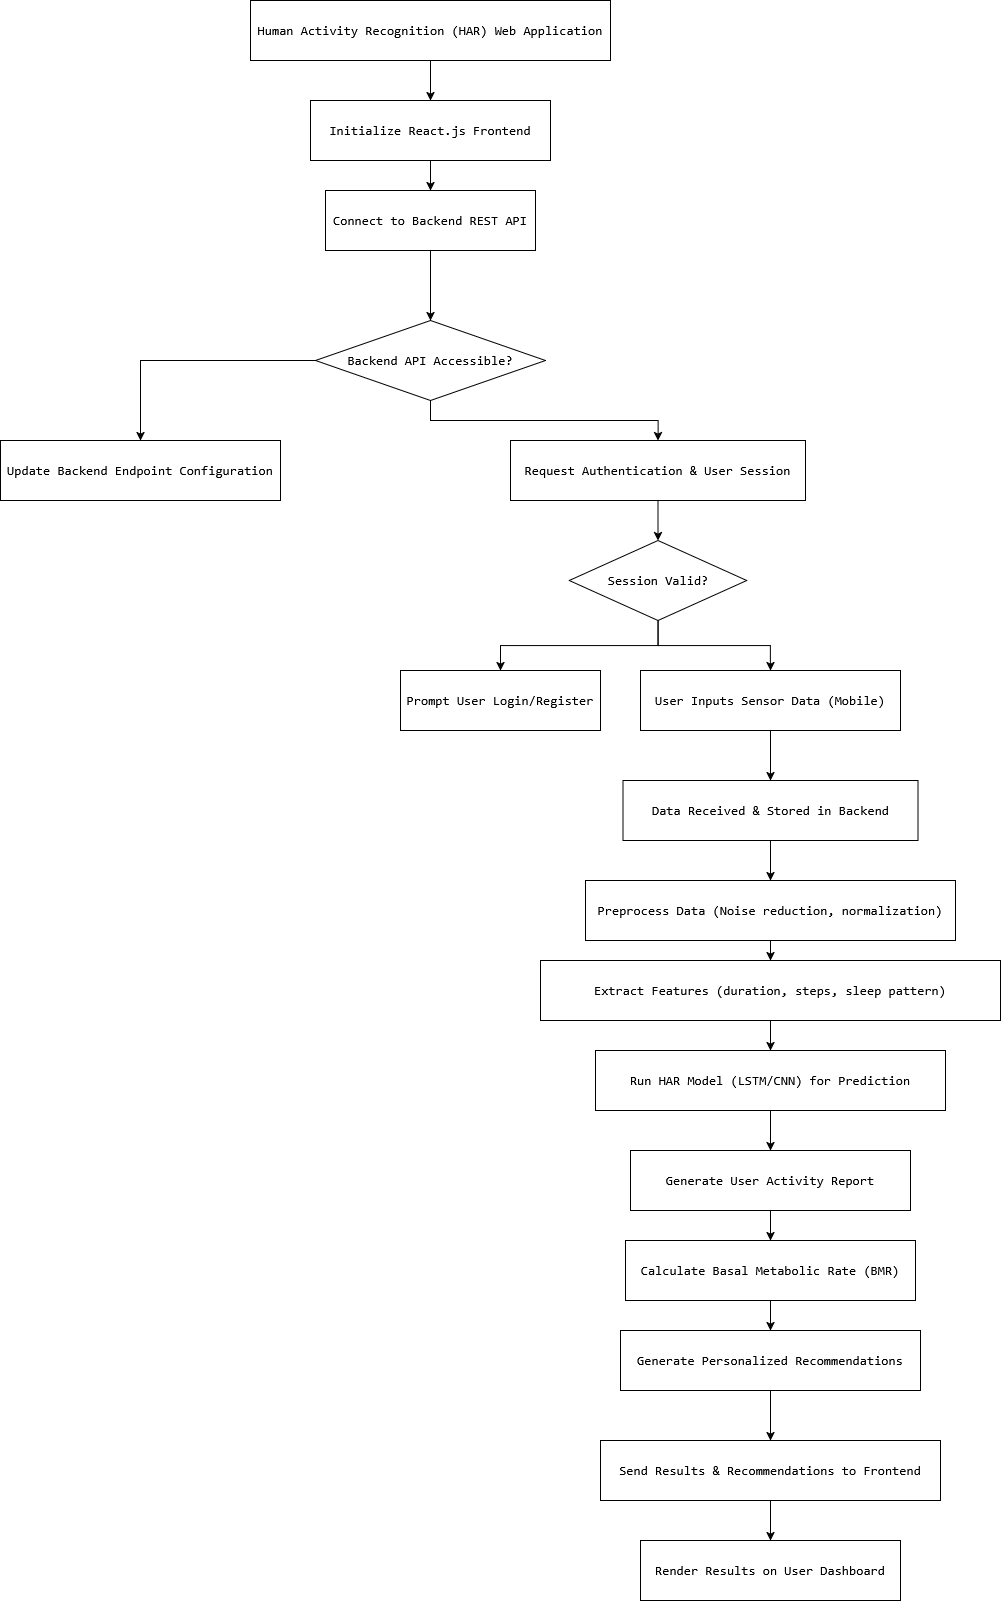

The diagram above was exported from draw.io. Its source (the exported page's mxGraphModel, read from the mxfile embedded in the PNG):
<mxGraphModel dx="1070" dy="1650" grid="1" gridSize="10" guides="1" tooltips="1" connect="1" arrows="1" fold="1" page="1" pageScale="1" pageWidth="700" pageHeight="1000" math="0" shadow="0">
  <root>
    <mxCell id="0" />
    <mxCell id="1" parent="0" />
    <mxCell id="Evl_9TEucOQCPsW3X__N-2" style="edgeStyle=orthogonalEdgeStyle;rounded=0;orthogonalLoop=1;jettySize=auto;html=1;labelBackgroundColor=none;fontColor=default;" edge="1" parent="1" source="Evl_9TEucOQCPsW3X__N-1" target="Evl_9TEucOQCPsW3X__N-3">
      <mxGeometry relative="1" as="geometry">
        <mxPoint x="440" y="160" as="targetPoint" />
      </mxGeometry>
    </mxCell>
    <mxCell id="Evl_9TEucOQCPsW3X__N-1" value="&lt;div style=&quot;&quot;&gt;&lt;pre style=&quot;font-family:'JetBrains Mono',monospace;font-size:9.8pt;&quot;&gt;&lt;span style=&quot;&quot;&gt;Human Activity Recognition (HAR) Web Application&lt;/span&gt;&lt;/pre&gt;&lt;/div&gt;" style="rounded=0;whiteSpace=wrap;html=1;labelBackgroundColor=none;fontColor=default;" vertex="1" parent="1">
      <mxGeometry x="260" y="30" width="360" height="60" as="geometry" />
    </mxCell>
    <mxCell id="Evl_9TEucOQCPsW3X__N-4" style="edgeStyle=orthogonalEdgeStyle;rounded=0;orthogonalLoop=1;jettySize=auto;html=1;labelBackgroundColor=none;fontColor=default;" edge="1" parent="1" source="Evl_9TEucOQCPsW3X__N-3" target="Evl_9TEucOQCPsW3X__N-5">
      <mxGeometry relative="1" as="geometry">
        <mxPoint x="440" y="240" as="targetPoint" />
      </mxGeometry>
    </mxCell>
    <mxCell id="Evl_9TEucOQCPsW3X__N-3" value="&lt;div style=&quot;&quot;&gt;&lt;pre style=&quot;font-family:'JetBrains Mono',monospace;font-size:9.8pt;&quot;&gt;&lt;span style=&quot;&quot;&gt;Initialize React.js Frontend&lt;/span&gt;&lt;/pre&gt;&lt;/div&gt;" style="rounded=0;whiteSpace=wrap;html=1;labelBackgroundColor=none;fontColor=default;" vertex="1" parent="1">
      <mxGeometry x="320" y="130" width="240" height="60" as="geometry" />
    </mxCell>
    <mxCell id="Evl_9TEucOQCPsW3X__N-7" style="edgeStyle=orthogonalEdgeStyle;rounded=0;orthogonalLoop=1;jettySize=auto;html=1;exitX=0.5;exitY=1;exitDx=0;exitDy=0;entryX=0.5;entryY=0;entryDx=0;entryDy=0;labelBackgroundColor=none;fontColor=default;" edge="1" parent="1" source="Evl_9TEucOQCPsW3X__N-5" target="Evl_9TEucOQCPsW3X__N-6">
      <mxGeometry relative="1" as="geometry" />
    </mxCell>
    <mxCell id="Evl_9TEucOQCPsW3X__N-5" value="&lt;div style=&quot;&quot;&gt;&lt;pre style=&quot;font-family:'JetBrains Mono',monospace;font-size:9.8pt;&quot;&gt;&lt;span style=&quot;&quot;&gt;Connect to Backend REST API&lt;/span&gt;&lt;/pre&gt;&lt;/div&gt;" style="rounded=0;whiteSpace=wrap;html=1;labelBackgroundColor=none;fontColor=default;" vertex="1" parent="1">
      <mxGeometry x="335" y="220" width="210" height="60" as="geometry" />
    </mxCell>
    <mxCell id="Evl_9TEucOQCPsW3X__N-8" style="edgeStyle=orthogonalEdgeStyle;rounded=0;orthogonalLoop=1;jettySize=auto;html=1;labelBackgroundColor=none;fontColor=default;" edge="1" parent="1" source="Evl_9TEucOQCPsW3X__N-6" target="Evl_9TEucOQCPsW3X__N-9">
      <mxGeometry relative="1" as="geometry">
        <mxPoint x="220" y="500" as="targetPoint" />
      </mxGeometry>
    </mxCell>
    <mxCell id="Evl_9TEucOQCPsW3X__N-10" style="edgeStyle=orthogonalEdgeStyle;rounded=0;orthogonalLoop=1;jettySize=auto;html=1;labelBackgroundColor=none;fontColor=default;" edge="1" parent="1" source="Evl_9TEucOQCPsW3X__N-6" target="Evl_9TEucOQCPsW3X__N-11">
      <mxGeometry relative="1" as="geometry">
        <mxPoint x="590" y="460" as="targetPoint" />
      </mxGeometry>
    </mxCell>
    <mxCell id="Evl_9TEucOQCPsW3X__N-6" value="&lt;div style=&quot;&quot;&gt;&lt;pre style=&quot;font-family:'JetBrains Mono',monospace;font-size:9.8pt;&quot;&gt;&lt;span style=&quot;&quot;&gt;Backend API Accessible?&lt;/span&gt;&lt;/pre&gt;&lt;/div&gt;" style="rhombus;whiteSpace=wrap;html=1;labelBackgroundColor=none;fontColor=default;" vertex="1" parent="1">
      <mxGeometry x="325" y="350" width="230" height="80" as="geometry" />
    </mxCell>
    <mxCell id="Evl_9TEucOQCPsW3X__N-9" value="&lt;div style=&quot;&quot;&gt;&lt;pre style=&quot;font-family:'JetBrains Mono',monospace;font-size:9.8pt;&quot;&gt;&lt;span style=&quot;&quot;&gt;Update Backend Endpoint Configuration&lt;/span&gt;&lt;/pre&gt;&lt;/div&gt;" style="rounded=0;whiteSpace=wrap;html=1;labelBackgroundColor=none;fontColor=default;" vertex="1" parent="1">
      <mxGeometry x="10" y="470" width="280" height="60" as="geometry" />
    </mxCell>
    <mxCell id="Evl_9TEucOQCPsW3X__N-12" style="edgeStyle=orthogonalEdgeStyle;rounded=0;orthogonalLoop=1;jettySize=auto;html=1;labelBackgroundColor=none;fontColor=default;" edge="1" parent="1" source="Evl_9TEucOQCPsW3X__N-11" target="Evl_9TEucOQCPsW3X__N-14">
      <mxGeometry relative="1" as="geometry">
        <mxPoint x="667.5" y="600" as="targetPoint" />
      </mxGeometry>
    </mxCell>
    <mxCell id="Evl_9TEucOQCPsW3X__N-11" value="&lt;div style=&quot;&quot;&gt;&lt;pre style=&quot;font-family:'JetBrains Mono',monospace;font-size:9.8pt;&quot;&gt;&lt;span style=&quot;&quot;&gt;Request Authentication &amp;amp; User Session&lt;/span&gt;&lt;/pre&gt;&lt;/div&gt;" style="rounded=0;whiteSpace=wrap;html=1;labelBackgroundColor=none;fontColor=default;" vertex="1" parent="1">
      <mxGeometry x="520" y="470" width="295" height="60" as="geometry" />
    </mxCell>
    <mxCell id="Evl_9TEucOQCPsW3X__N-15" style="edgeStyle=orthogonalEdgeStyle;rounded=0;orthogonalLoop=1;jettySize=auto;html=1;labelBackgroundColor=none;fontColor=default;" edge="1" parent="1" source="Evl_9TEucOQCPsW3X__N-14" target="Evl_9TEucOQCPsW3X__N-16">
      <mxGeometry relative="1" as="geometry">
        <mxPoint x="550" y="730" as="targetPoint" />
      </mxGeometry>
    </mxCell>
    <mxCell id="Evl_9TEucOQCPsW3X__N-17" style="edgeStyle=orthogonalEdgeStyle;rounded=0;orthogonalLoop=1;jettySize=auto;html=1;labelBackgroundColor=none;fontColor=default;" edge="1" parent="1" source="Evl_9TEucOQCPsW3X__N-14" target="Evl_9TEucOQCPsW3X__N-18">
      <mxGeometry relative="1" as="geometry">
        <mxPoint x="790" y="700" as="targetPoint" />
      </mxGeometry>
    </mxCell>
    <mxCell id="Evl_9TEucOQCPsW3X__N-14" value="&lt;div style=&quot;&quot;&gt;&lt;pre style=&quot;font-family:'JetBrains Mono',monospace;font-size:9.8pt;&quot;&gt;&lt;span style=&quot;&quot;&gt;Session Valid?&lt;/span&gt;&lt;/pre&gt;&lt;/div&gt;" style="rhombus;whiteSpace=wrap;html=1;labelBackgroundColor=none;fontColor=default;" vertex="1" parent="1">
      <mxGeometry x="578.75" y="570" width="177.5" height="80" as="geometry" />
    </mxCell>
    <mxCell id="Evl_9TEucOQCPsW3X__N-16" value="&lt;div style=&quot;&quot;&gt;&lt;pre style=&quot;font-family:'JetBrains Mono',monospace;font-size:9.8pt;&quot;&gt;&lt;span style=&quot;&quot;&gt;Prompt User Login/Register&lt;/span&gt;&lt;/pre&gt;&lt;/div&gt;" style="rounded=0;whiteSpace=wrap;html=1;labelBackgroundColor=none;fontColor=default;" vertex="1" parent="1">
      <mxGeometry x="410" y="700" width="200" height="60" as="geometry" />
    </mxCell>
    <mxCell id="Evl_9TEucOQCPsW3X__N-19" style="edgeStyle=orthogonalEdgeStyle;rounded=0;orthogonalLoop=1;jettySize=auto;html=1;labelBackgroundColor=none;fontColor=default;" edge="1" parent="1" source="Evl_9TEucOQCPsW3X__N-18" target="Evl_9TEucOQCPsW3X__N-20">
      <mxGeometry relative="1" as="geometry">
        <mxPoint x="780" y="840" as="targetPoint" />
      </mxGeometry>
    </mxCell>
    <mxCell id="Evl_9TEucOQCPsW3X__N-18" value="&lt;div style=&quot;&quot;&gt;&lt;pre style=&quot;font-family:'JetBrains Mono',monospace;font-size:9.8pt;&quot;&gt;&lt;span style=&quot;&quot;&gt;User Inputs Sensor Data (Mobile)&lt;/span&gt;&lt;/pre&gt;&lt;/div&gt;" style="rounded=0;whiteSpace=wrap;html=1;labelBackgroundColor=none;fontColor=default;" vertex="1" parent="1">
      <mxGeometry x="650" y="700" width="260" height="60" as="geometry" />
    </mxCell>
    <mxCell id="Evl_9TEucOQCPsW3X__N-21" style="edgeStyle=orthogonalEdgeStyle;rounded=0;orthogonalLoop=1;jettySize=auto;html=1;labelBackgroundColor=none;fontColor=default;" edge="1" parent="1" source="Evl_9TEucOQCPsW3X__N-20" target="Evl_9TEucOQCPsW3X__N-22">
      <mxGeometry relative="1" as="geometry">
        <mxPoint x="780" y="940" as="targetPoint" />
      </mxGeometry>
    </mxCell>
    <mxCell id="Evl_9TEucOQCPsW3X__N-20" value="&lt;div style=&quot;&quot;&gt;&lt;pre style=&quot;font-family:'JetBrains Mono',monospace;font-size:9.8pt;&quot;&gt;&lt;span style=&quot;&quot;&gt;Data Received &amp;amp; Stored in Backend&lt;/span&gt;&lt;/pre&gt;&lt;/div&gt;" style="rounded=0;whiteSpace=wrap;html=1;labelBackgroundColor=none;fontColor=default;" vertex="1" parent="1">
      <mxGeometry x="632.5" y="810" width="295" height="60" as="geometry" />
    </mxCell>
    <mxCell id="Evl_9TEucOQCPsW3X__N-23" style="edgeStyle=orthogonalEdgeStyle;rounded=0;orthogonalLoop=1;jettySize=auto;html=1;labelBackgroundColor=none;fontColor=default;" edge="1" parent="1" source="Evl_9TEucOQCPsW3X__N-22" target="Evl_9TEucOQCPsW3X__N-24">
      <mxGeometry relative="1" as="geometry">
        <mxPoint x="780" y="1020" as="targetPoint" />
      </mxGeometry>
    </mxCell>
    <mxCell id="Evl_9TEucOQCPsW3X__N-22" value="&lt;div style=&quot;&quot;&gt;&lt;pre style=&quot;font-family:'JetBrains Mono',monospace;font-size:9.8pt;&quot;&gt;&lt;span style=&quot;&quot;&gt;Preprocess Data (Noise reduction, normalization)&lt;/span&gt;&lt;/pre&gt;&lt;/div&gt;" style="rounded=0;whiteSpace=wrap;html=1;labelBackgroundColor=none;fontColor=default;" vertex="1" parent="1">
      <mxGeometry x="595" y="910" width="370" height="60" as="geometry" />
    </mxCell>
    <mxCell id="Evl_9TEucOQCPsW3X__N-25" style="edgeStyle=orthogonalEdgeStyle;rounded=0;orthogonalLoop=1;jettySize=auto;html=1;labelBackgroundColor=none;fontColor=default;" edge="1" parent="1" source="Evl_9TEucOQCPsW3X__N-24" target="Evl_9TEucOQCPsW3X__N-26">
      <mxGeometry relative="1" as="geometry">
        <mxPoint x="780" y="1110" as="targetPoint" />
      </mxGeometry>
    </mxCell>
    <mxCell id="Evl_9TEucOQCPsW3X__N-24" value="&lt;div style=&quot;&quot;&gt;&lt;pre style=&quot;font-family:'JetBrains Mono',monospace;font-size:9.8pt;&quot;&gt;&lt;span style=&quot;&quot;&gt;Extract Features (duration, steps, sleep pattern)&lt;/span&gt;&lt;/pre&gt;&lt;/div&gt;" style="rounded=0;whiteSpace=wrap;html=1;labelBackgroundColor=none;fontColor=default;" vertex="1" parent="1">
      <mxGeometry x="550" y="990" width="460" height="60" as="geometry" />
    </mxCell>
    <mxCell id="Evl_9TEucOQCPsW3X__N-27" style="edgeStyle=orthogonalEdgeStyle;rounded=0;orthogonalLoop=1;jettySize=auto;html=1;labelBackgroundColor=none;fontColor=default;" edge="1" parent="1" source="Evl_9TEucOQCPsW3X__N-26" target="Evl_9TEucOQCPsW3X__N-28">
      <mxGeometry relative="1" as="geometry">
        <mxPoint x="780" y="1180" as="targetPoint" />
      </mxGeometry>
    </mxCell>
    <mxCell id="Evl_9TEucOQCPsW3X__N-26" value="&lt;div style=&quot;&quot;&gt;&lt;pre style=&quot;font-family:'JetBrains Mono',monospace;font-size:9.8pt;&quot;&gt;&lt;span style=&quot;&quot;&gt;Run HAR Model (LSTM/CNN) for Prediction&lt;/span&gt;&lt;/pre&gt;&lt;/div&gt;" style="rounded=0;whiteSpace=wrap;html=1;labelBackgroundColor=none;fontColor=default;" vertex="1" parent="1">
      <mxGeometry x="605" y="1080" width="350" height="60" as="geometry" />
    </mxCell>
    <mxCell id="Evl_9TEucOQCPsW3X__N-29" style="edgeStyle=orthogonalEdgeStyle;rounded=0;orthogonalLoop=1;jettySize=auto;html=1;labelBackgroundColor=none;fontColor=default;" edge="1" parent="1" source="Evl_9TEucOQCPsW3X__N-28" target="Evl_9TEucOQCPsW3X__N-30">
      <mxGeometry relative="1" as="geometry">
        <mxPoint x="780" y="1280" as="targetPoint" />
      </mxGeometry>
    </mxCell>
    <mxCell id="Evl_9TEucOQCPsW3X__N-28" value="&lt;div style=&quot;&quot;&gt;&lt;pre style=&quot;font-family:'JetBrains Mono',monospace;font-size:9.8pt;&quot;&gt;&lt;span style=&quot;&quot;&gt;Generate User Activity Report&lt;/span&gt;&lt;/pre&gt;&lt;/div&gt;" style="rounded=0;whiteSpace=wrap;html=1;labelBackgroundColor=none;fontColor=default;" vertex="1" parent="1">
      <mxGeometry x="640" y="1180" width="280" height="60" as="geometry" />
    </mxCell>
    <mxCell id="Evl_9TEucOQCPsW3X__N-31" style="edgeStyle=orthogonalEdgeStyle;rounded=0;orthogonalLoop=1;jettySize=auto;html=1;labelBackgroundColor=none;fontColor=default;" edge="1" parent="1" source="Evl_9TEucOQCPsW3X__N-30" target="Evl_9TEucOQCPsW3X__N-32">
      <mxGeometry relative="1" as="geometry">
        <mxPoint x="780" y="1380" as="targetPoint" />
      </mxGeometry>
    </mxCell>
    <mxCell id="Evl_9TEucOQCPsW3X__N-30" value="&lt;div style=&quot;&quot;&gt;&lt;pre style=&quot;font-family:'JetBrains Mono',monospace;font-size:9.8pt;&quot;&gt;&lt;span style=&quot;&quot;&gt;Calculate Basal Metabolic Rate (BMR)&lt;/span&gt;&lt;/pre&gt;&lt;/div&gt;" style="rounded=0;whiteSpace=wrap;html=1;labelBackgroundColor=none;fontColor=default;" vertex="1" parent="1">
      <mxGeometry x="635" y="1270" width="290" height="60" as="geometry" />
    </mxCell>
    <mxCell id="Evl_9TEucOQCPsW3X__N-33" style="edgeStyle=orthogonalEdgeStyle;rounded=0;orthogonalLoop=1;jettySize=auto;html=1;labelBackgroundColor=none;fontColor=default;" edge="1" parent="1" source="Evl_9TEucOQCPsW3X__N-32" target="Evl_9TEucOQCPsW3X__N-34">
      <mxGeometry relative="1" as="geometry">
        <mxPoint x="790" y="1490" as="targetPoint" />
      </mxGeometry>
    </mxCell>
    <mxCell id="Evl_9TEucOQCPsW3X__N-32" value="&lt;div style=&quot;&quot;&gt;&lt;pre style=&quot;font-family:'JetBrains Mono',monospace;font-size:9.8pt;&quot;&gt;&lt;span style=&quot;&quot;&gt;Generate Personalized Recommendations&lt;/span&gt;&lt;/pre&gt;&lt;/div&gt;" style="rounded=0;whiteSpace=wrap;html=1;labelBackgroundColor=none;fontColor=default;" vertex="1" parent="1">
      <mxGeometry x="630" y="1360" width="300" height="60" as="geometry" />
    </mxCell>
    <mxCell id="Evl_9TEucOQCPsW3X__N-35" style="edgeStyle=orthogonalEdgeStyle;rounded=0;orthogonalLoop=1;jettySize=auto;html=1;labelBackgroundColor=none;fontColor=default;" edge="1" parent="1" source="Evl_9TEucOQCPsW3X__N-34" target="Evl_9TEucOQCPsW3X__N-36">
      <mxGeometry relative="1" as="geometry">
        <mxPoint x="780" y="1600" as="targetPoint" />
      </mxGeometry>
    </mxCell>
    <mxCell id="Evl_9TEucOQCPsW3X__N-34" value="&lt;div style=&quot;&quot;&gt;&lt;pre style=&quot;font-family:'JetBrains Mono',monospace;font-size:9.8pt;&quot;&gt;&lt;span style=&quot;&quot;&gt;Send Results &amp;amp; Recommendations to Frontend&lt;/span&gt;&lt;/pre&gt;&lt;/div&gt;" style="rounded=0;whiteSpace=wrap;html=1;labelBackgroundColor=none;fontColor=default;" vertex="1" parent="1">
      <mxGeometry x="610" y="1470" width="340" height="60" as="geometry" />
    </mxCell>
    <mxCell id="Evl_9TEucOQCPsW3X__N-36" value="&lt;div style=&quot;&quot;&gt;&lt;pre style=&quot;font-family:'JetBrains Mono',monospace;font-size:9.8pt;&quot;&gt;&lt;span style=&quot;&quot;&gt;Render Results on User Dashboard&lt;/span&gt;&lt;/pre&gt;&lt;/div&gt;" style="rounded=0;whiteSpace=wrap;html=1;labelBackgroundColor=none;fontColor=default;" vertex="1" parent="1">
      <mxGeometry x="650" y="1570" width="260" height="60" as="geometry" />
    </mxCell>
  </root>
</mxGraphModel>